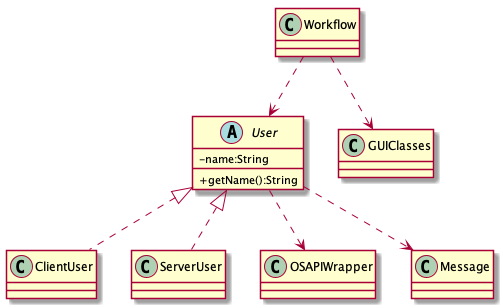

The diagram above was rendered by PlantUML. Its source (embedded in the PNG):
@startuml

skinparam classAttributeIconSize 0


abstract class User {
	-name:String
	+getName():String
}

User <|.. ClientUser
User <|.. ServerUser
User ..> OSAPIWrapper
User ..> Message
Workflow ..> User
Workflow ..> GUIClasses

@enduml